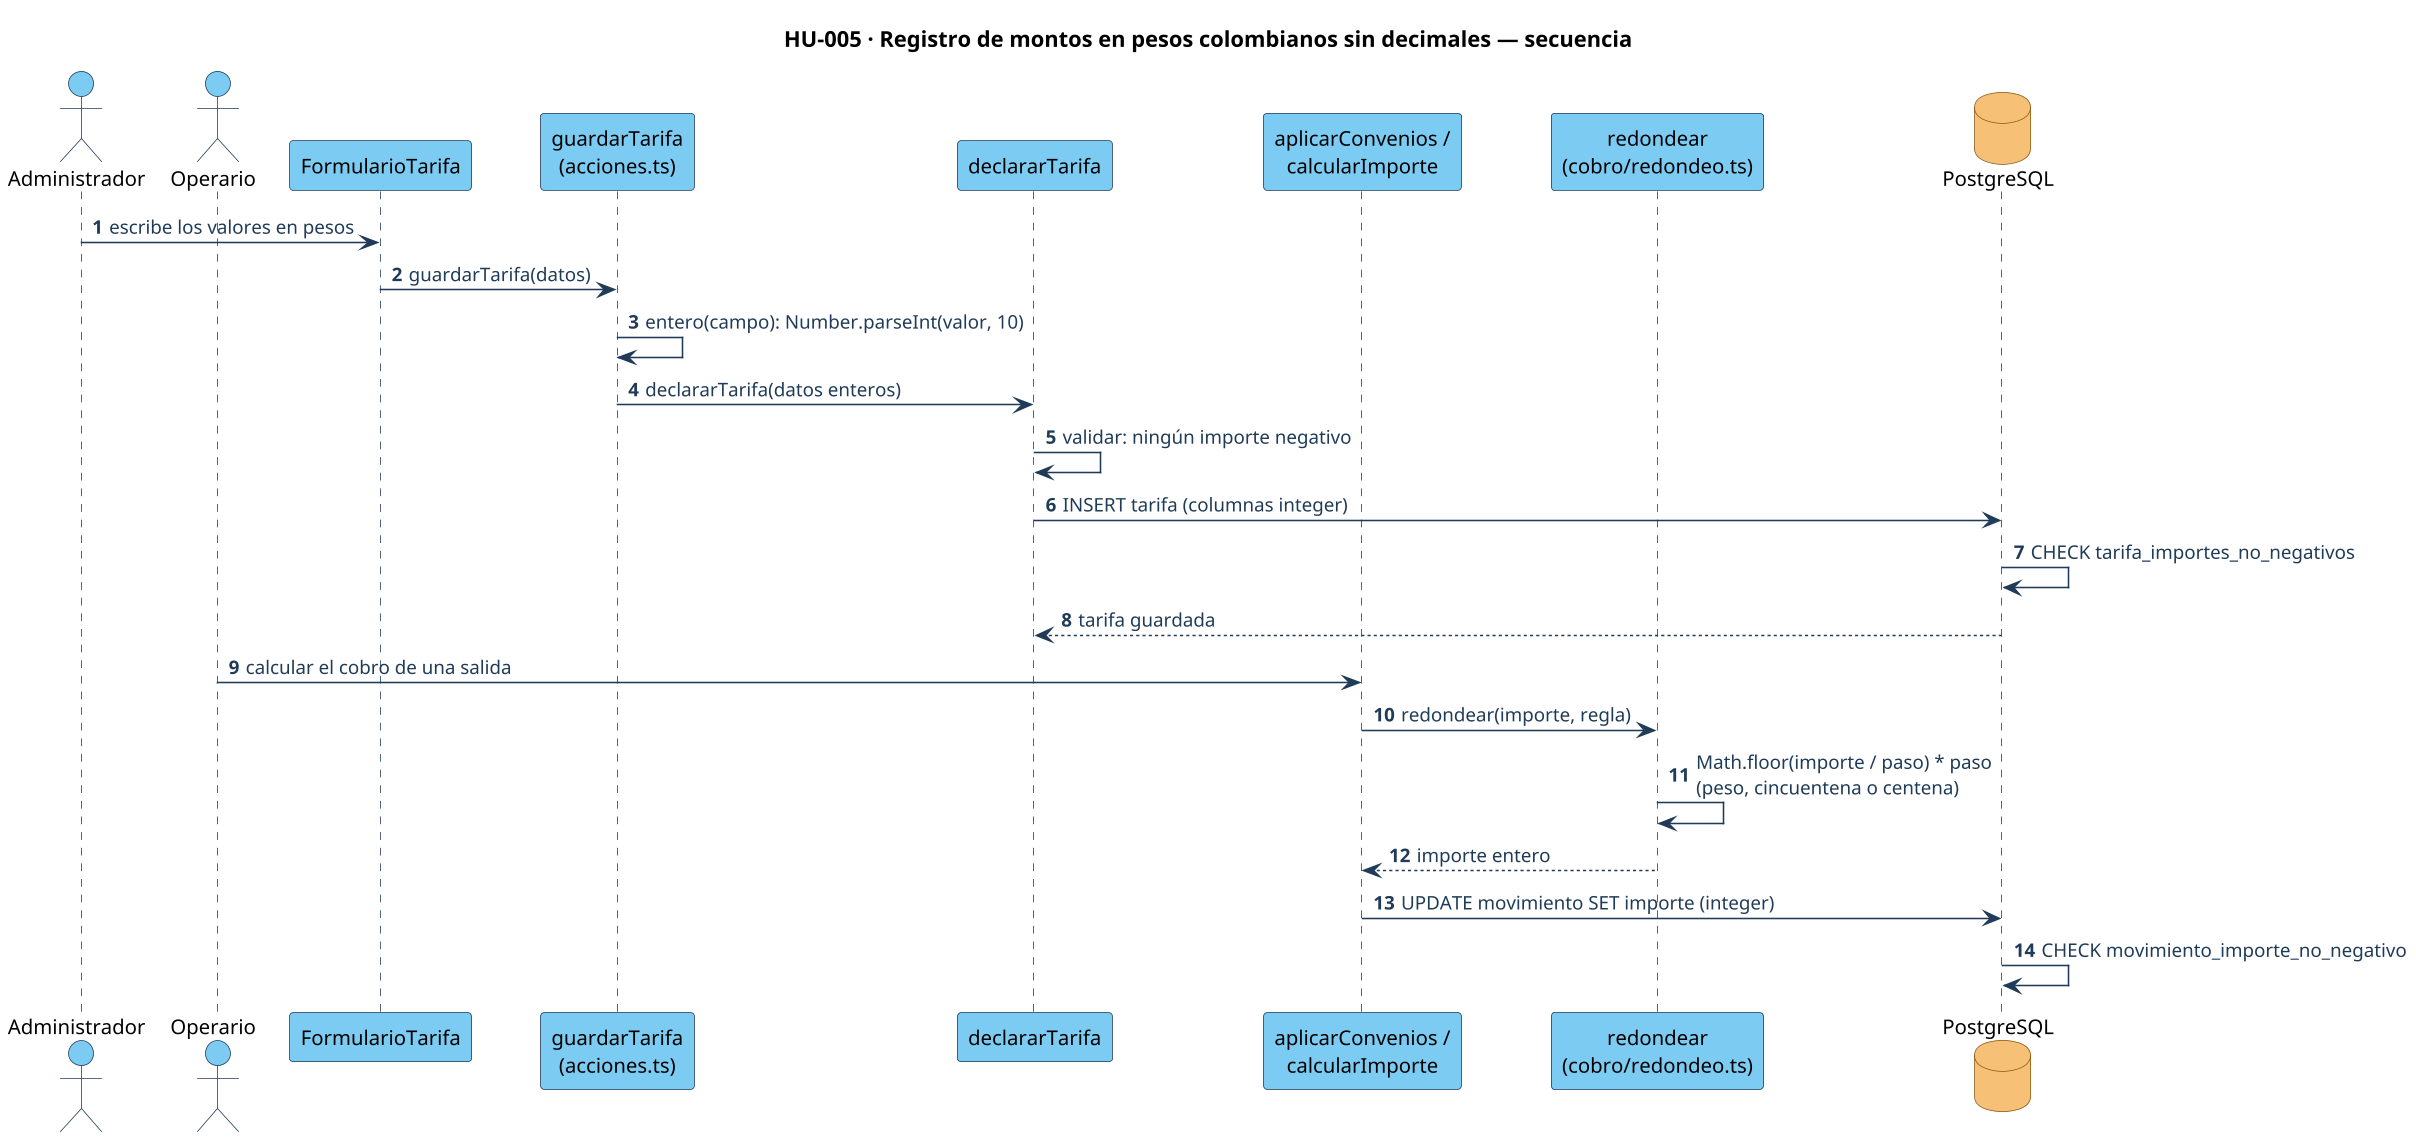

The diagram above was rendered by PlantUML. Its source (embedded in the PNG):
@startuml hu-005-secuencia
skinparamlocked dpi 150
!include ../estilo.iuml
autonumber
title HU-005 · Registro de montos en pesos colombianos sin decimales — secuencia
actor "Administrador" as Ad
actor "Operario" as Op
participant "FormularioTarifa" as F
participant "guardarTarifa\n(acciones.ts)" as SA
participant "declararTarifa" as Dec
participant "aplicarConvenios /\ncalcularImporte" as Cal
participant "redondear\n(cobro/redondeo.ts)" as Red
database "PostgreSQL" as DB
Ad -> F : escribe los valores en pesos
F -> SA : guardarTarifa(datos)
SA -> SA : entero(campo): Number.parseInt(valor, 10)
SA -> Dec : declararTarifa(datos enteros)
Dec -> Dec : validar: ningún importe negativo
Dec -> DB : INSERT tarifa (columnas integer)
DB -> DB : CHECK tarifa_importes_no_negativos
DB --> Dec : tarifa guardada
Op -> Cal : calcular el cobro de una salida
Cal -> Red : redondear(importe, regla)
Red -> Red : Math.floor(importe / paso) * paso\n(peso, cincuentena o centena)
Red --> Cal : importe entero
Cal -> DB : UPDATE movimiento SET importe (integer)
DB -> DB : CHECK movimiento_importe_no_negativo
@enduml